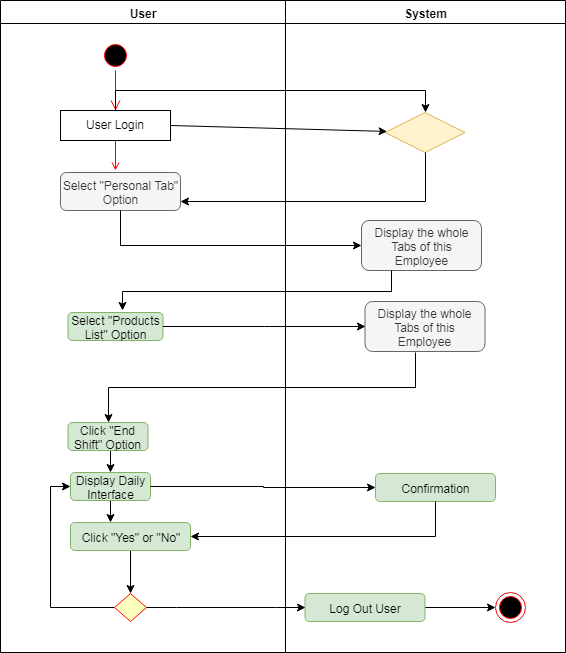

The diagram above was exported from draw.io. Its source (the exported page's mxGraphModel, read from the mxfile embedded in the PNG):
<mxGraphModel dx="992" dy="467" grid="1" gridSize="10" guides="1" tooltips="1" connect="1" arrows="1" fold="1" page="1" pageScale="1" pageWidth="1169" pageHeight="826" background="#ffffff" math="0" shadow="0">
  <root>
    <mxCell id="0" />
    <mxCell id="1" parent="0" />
    <mxCell id="2" value="User" style="swimlane;whiteSpace=wrap" parent="1" vertex="1">
      <mxGeometry x="165" y="128" width="285" height="652" as="geometry" />
    </mxCell>
    <mxCell id="5" value="" style="ellipse;shape=startState;fillColor=#000000;strokeColor=#ff0000;" parent="2" vertex="1">
      <mxGeometry x="100" y="40" width="30" height="30" as="geometry" />
    </mxCell>
    <mxCell id="6" value="" style="edgeStyle=elbowEdgeStyle;elbow=horizontal;verticalAlign=bottom;endArrow=open;endSize=8;strokeColor=#FF0000;endFill=1;rounded=0" parent="2" source="5" target="7" edge="1">
      <mxGeometry x="100" y="40" as="geometry">
        <mxPoint x="115" y="110" as="targetPoint" />
      </mxGeometry>
    </mxCell>
    <mxCell id="7" value="User Login" style="" parent="2" vertex="1">
      <mxGeometry x="60" y="110" width="110" height="30" as="geometry" />
    </mxCell>
    <mxCell id="9" value="" style="endArrow=open;strokeColor=#FF0000;endFill=1;rounded=0" parent="2" source="7" edge="1">
      <mxGeometry relative="1" as="geometry">
        <mxPoint x="115" y="170" as="targetPoint" />
      </mxGeometry>
    </mxCell>
    <mxCell id="Ui5SV76b1ZTK5JtatJWW-41" value="Select &quot;Personal Tab&quot; Option" style="rounded=1;whiteSpace=wrap;html=1;fillColor=#f5f5f5;strokeColor=#666666;fontColor=#333333;" vertex="1" parent="2">
      <mxGeometry x="60" y="172" width="120" height="38" as="geometry" />
    </mxCell>
    <mxCell id="Ui5SV76b1ZTK5JtatJWW-176" style="edgeStyle=orthogonalEdgeStyle;rounded=0;orthogonalLoop=1;jettySize=auto;html=1;exitX=0.5;exitY=1;exitDx=0;exitDy=0;entryX=0.5;entryY=0;entryDx=0;entryDy=0;" edge="1" parent="2" source="Ui5SV76b1ZTK5JtatJWW-59" target="Ui5SV76b1ZTK5JtatJWW-170">
      <mxGeometry relative="1" as="geometry" />
    </mxCell>
    <mxCell id="Ui5SV76b1ZTK5JtatJWW-59" value="Click &quot;End Shift&quot; Option" style="rounded=1;whiteSpace=wrap;html=1;fillColor=#d5e8d4;strokeColor=#82b366;" vertex="1" parent="2">
      <mxGeometry x="67.5" y="422" width="80" height="28" as="geometry" />
    </mxCell>
    <mxCell id="Ui5SV76b1ZTK5JtatJWW-121" value="" style="edgeStyle=orthogonalEdgeStyle;rounded=0;orthogonalLoop=1;jettySize=auto;html=1;entryX=0.5;entryY=0;entryDx=0;entryDy=0;" edge="1" parent="2" source="Ui5SV76b1ZTK5JtatJWW-61" target="Ui5SV76b1ZTK5JtatJWW-74">
      <mxGeometry relative="1" as="geometry" />
    </mxCell>
    <mxCell id="Ui5SV76b1ZTK5JtatJWW-61" value="Click &quot;Yes&quot; or &quot;No&quot;" style="rounded=1;whiteSpace=wrap;html=1;fillColor=#d5e8d4;strokeColor=#82b366;" vertex="1" parent="2">
      <mxGeometry x="70" y="522" width="120" height="28" as="geometry" />
    </mxCell>
    <mxCell id="Ui5SV76b1ZTK5JtatJWW-175" style="edgeStyle=orthogonalEdgeStyle;rounded=0;orthogonalLoop=1;jettySize=auto;html=1;exitX=0;exitY=0.5;exitDx=0;exitDy=0;entryX=0;entryY=0.5;entryDx=0;entryDy=0;" edge="1" parent="2" source="Ui5SV76b1ZTK5JtatJWW-74" target="Ui5SV76b1ZTK5JtatJWW-170">
      <mxGeometry relative="1" as="geometry" />
    </mxCell>
    <mxCell id="Ui5SV76b1ZTK5JtatJWW-74" value="" style="rhombus;whiteSpace=wrap;html=1;fillColor=#ffffc0;strokeColor=#ff0000;" vertex="1" parent="2">
      <mxGeometry x="114" y="593" width="32" height="28" as="geometry" />
    </mxCell>
    <mxCell id="Ui5SV76b1ZTK5JtatJWW-165" value="Select &quot;Products List&quot; Option" style="rounded=1;whiteSpace=wrap;html=1;fillColor=#d5e8d4;strokeColor=#82b366;" vertex="1" parent="2">
      <mxGeometry x="67.5" y="312" width="95" height="28" as="geometry" />
    </mxCell>
    <mxCell id="Ui5SV76b1ZTK5JtatJWW-178" style="edgeStyle=orthogonalEdgeStyle;rounded=0;orthogonalLoop=1;jettySize=auto;html=1;exitX=0.5;exitY=1;exitDx=0;exitDy=0;entryX=0.333;entryY=0;entryDx=0;entryDy=0;entryPerimeter=0;" edge="1" parent="2" source="Ui5SV76b1ZTK5JtatJWW-170" target="Ui5SV76b1ZTK5JtatJWW-61">
      <mxGeometry relative="1" as="geometry" />
    </mxCell>
    <mxCell id="Ui5SV76b1ZTK5JtatJWW-170" value="Display Daily Interface" style="rounded=1;whiteSpace=wrap;html=1;fillColor=#d5e8d4;strokeColor=#82b366;" vertex="1" parent="2">
      <mxGeometry x="70" y="472" width="80" height="28" as="geometry" />
    </mxCell>
    <mxCell id="3" value="System" style="swimlane;whiteSpace=wrap" parent="1" vertex="1">
      <mxGeometry x="450" y="128" width="280" height="652" as="geometry" />
    </mxCell>
    <mxCell id="Ui5SV76b1ZTK5JtatJWW-42" value="" style="rhombus;whiteSpace=wrap;html=1;fillColor=#fff2cc;strokeColor=#d6b656;" vertex="1" parent="3">
      <mxGeometry x="99.5" y="112" width="80" height="40" as="geometry" />
    </mxCell>
    <mxCell id="Ui5SV76b1ZTK5JtatJWW-54" value="Display the whole Tabs of this Employee" style="rounded=1;whiteSpace=wrap;html=1;fillColor=#f5f5f5;strokeColor=#666666;fontColor=#333333;" vertex="1" parent="3">
      <mxGeometry x="76" y="220" width="120" height="50" as="geometry" />
    </mxCell>
    <mxCell id="Ui5SV76b1ZTK5JtatJWW-76" value="Confirmation" style="rounded=1;whiteSpace=wrap;html=1;fillColor=#d5e8d4;strokeColor=#82b366;" vertex="1" parent="3">
      <mxGeometry x="90" y="473" width="120" height="28" as="geometry" />
    </mxCell>
    <mxCell id="Ui5SV76b1ZTK5JtatJWW-130" value="" style="edgeStyle=orthogonalEdgeStyle;rounded=0;orthogonalLoop=1;jettySize=auto;html=1;" edge="1" parent="3" source="Ui5SV76b1ZTK5JtatJWW-77" target="Ui5SV76b1ZTK5JtatJWW-78">
      <mxGeometry relative="1" as="geometry" />
    </mxCell>
    <mxCell id="Ui5SV76b1ZTK5JtatJWW-77" value="Log Out User" style="rounded=1;whiteSpace=wrap;html=1;fillColor=#d5e8d4;strokeColor=#82b366;" vertex="1" parent="3">
      <mxGeometry x="19.5" y="593" width="120" height="28" as="geometry" />
    </mxCell>
    <mxCell id="Ui5SV76b1ZTK5JtatJWW-78" value="" style="ellipse;html=1;shape=endState;fillColor=#000000;strokeColor=#ff0000;" vertex="1" parent="3">
      <mxGeometry x="210" y="592" width="30" height="30" as="geometry" />
    </mxCell>
    <mxCell id="Ui5SV76b1ZTK5JtatJWW-166" value="Display the whole Tabs of this Employee" style="rounded=1;whiteSpace=wrap;html=1;fillColor=#f5f5f5;strokeColor=#666666;fontColor=#333333;" vertex="1" parent="3">
      <mxGeometry x="79.5" y="301" width="120" height="50" as="geometry" />
    </mxCell>
    <mxCell id="Ui5SV76b1ZTK5JtatJWW-79" value="" style="endArrow=classic;html=1;exitX=1;exitY=0.5;exitDx=0;exitDy=0;" edge="1" parent="1" source="7" target="Ui5SV76b1ZTK5JtatJWW-42">
      <mxGeometry width="50" height="50" relative="1" as="geometry">
        <mxPoint x="340" y="250" as="sourcePoint" />
        <mxPoint x="510" y="260" as="targetPoint" />
      </mxGeometry>
    </mxCell>
    <mxCell id="Ui5SV76b1ZTK5JtatJWW-81" style="edgeStyle=orthogonalEdgeStyle;rounded=0;orthogonalLoop=1;jettySize=auto;html=1;exitX=0.5;exitY=1;exitDx=0;exitDy=0;entryX=1;entryY=0.75;entryDx=0;entryDy=0;" edge="1" parent="1" source="Ui5SV76b1ZTK5JtatJWW-42" target="Ui5SV76b1ZTK5JtatJWW-41">
      <mxGeometry relative="1" as="geometry" />
    </mxCell>
    <mxCell id="Ui5SV76b1ZTK5JtatJWW-84" style="edgeStyle=orthogonalEdgeStyle;rounded=0;orthogonalLoop=1;jettySize=auto;html=1;exitX=0.5;exitY=0;exitDx=0;exitDy=0;" edge="1" parent="1" source="7">
      <mxGeometry relative="1" as="geometry">
        <mxPoint x="590" y="240" as="targetPoint" />
        <Array as="points">
          <mxPoint x="280" y="218" />
          <mxPoint x="590" y="218" />
        </Array>
      </mxGeometry>
    </mxCell>
    <mxCell id="Ui5SV76b1ZTK5JtatJWW-87" value="" style="edgeStyle=orthogonalEdgeStyle;rounded=0;orthogonalLoop=1;jettySize=auto;html=1;entryX=0;entryY=0.5;entryDx=0;entryDy=0;" edge="1" parent="1" source="Ui5SV76b1ZTK5JtatJWW-41" target="Ui5SV76b1ZTK5JtatJWW-54">
      <mxGeometry relative="1" as="geometry">
        <Array as="points">
          <mxPoint x="285" y="373" />
        </Array>
      </mxGeometry>
    </mxCell>
    <mxCell id="Ui5SV76b1ZTK5JtatJWW-119" style="edgeStyle=orthogonalEdgeStyle;rounded=0;orthogonalLoop=1;jettySize=auto;html=1;exitX=0.5;exitY=1;exitDx=0;exitDy=0;entryX=1;entryY=0.5;entryDx=0;entryDy=0;" edge="1" parent="1" source="Ui5SV76b1ZTK5JtatJWW-76" target="Ui5SV76b1ZTK5JtatJWW-61">
      <mxGeometry relative="1" as="geometry" />
    </mxCell>
    <mxCell id="Ui5SV76b1ZTK5JtatJWW-131" style="edgeStyle=orthogonalEdgeStyle;rounded=0;orthogonalLoop=1;jettySize=auto;html=1;exitX=0.25;exitY=1;exitDx=0;exitDy=0;entryX=0.575;entryY=-0.063;entryDx=0;entryDy=0;entryPerimeter=0;" edge="1" parent="1" source="Ui5SV76b1ZTK5JtatJWW-54" target="Ui5SV76b1ZTK5JtatJWW-165">
      <mxGeometry relative="1" as="geometry">
        <mxPoint x="287" y="413" as="targetPoint" />
      </mxGeometry>
    </mxCell>
    <mxCell id="Ui5SV76b1ZTK5JtatJWW-167" value="" style="edgeStyle=elbowEdgeStyle;rounded=0;orthogonalLoop=1;jettySize=auto;html=1;entryX=0;entryY=0.5;entryDx=0;entryDy=0;" edge="1" parent="1" source="Ui5SV76b1ZTK5JtatJWW-165" target="Ui5SV76b1ZTK5JtatJWW-166">
      <mxGeometry relative="1" as="geometry">
        <mxPoint x="407.5" y="454" as="targetPoint" />
      </mxGeometry>
    </mxCell>
    <mxCell id="Ui5SV76b1ZTK5JtatJWW-169" style="edgeStyle=elbowEdgeStyle;rounded=0;orthogonalLoop=1;jettySize=auto;html=1;entryX=0.5;entryY=0;entryDx=0;entryDy=0;elbow=vertical;" edge="1" parent="1" target="Ui5SV76b1ZTK5JtatJWW-59">
      <mxGeometry relative="1" as="geometry">
        <mxPoint x="270" y="532" as="targetPoint" />
        <mxPoint x="580" y="480" as="sourcePoint" />
      </mxGeometry>
    </mxCell>
    <mxCell id="Ui5SV76b1ZTK5JtatJWW-173" value="" style="edgeStyle=entityRelationEdgeStyle;rounded=0;orthogonalLoop=1;jettySize=auto;html=1;entryX=0;entryY=0.5;entryDx=0;entryDy=0;" edge="1" parent="1" source="Ui5SV76b1ZTK5JtatJWW-74" target="Ui5SV76b1ZTK5JtatJWW-77">
      <mxGeometry relative="1" as="geometry">
        <mxPoint x="391" y="735" as="targetPoint" />
      </mxGeometry>
    </mxCell>
    <mxCell id="Ui5SV76b1ZTK5JtatJWW-179" value="" style="edgeStyle=orthogonalEdgeStyle;rounded=0;orthogonalLoop=1;jettySize=auto;html=1;" edge="1" parent="1" source="Ui5SV76b1ZTK5JtatJWW-170" target="Ui5SV76b1ZTK5JtatJWW-76">
      <mxGeometry relative="1" as="geometry">
        <mxPoint x="395" y="614" as="targetPoint" />
      </mxGeometry>
    </mxCell>
  </root>
</mxGraphModel>